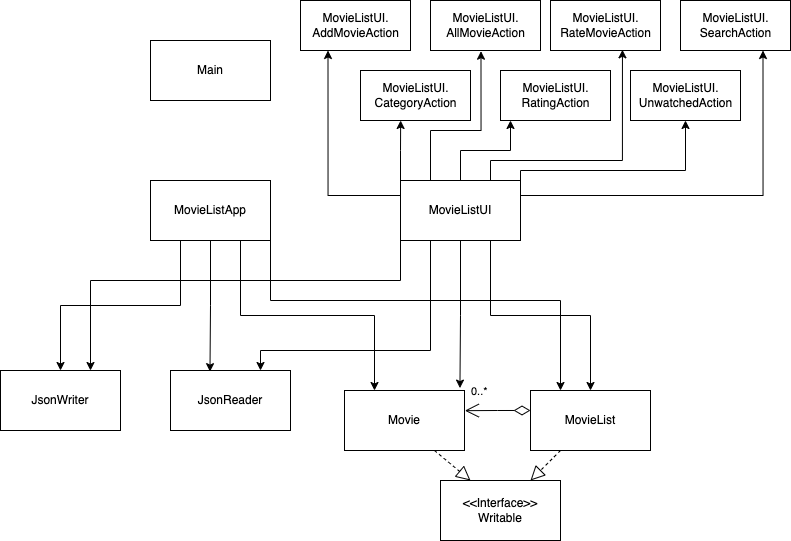

The diagram above was exported from draw.io. Its source (the exported page's mxGraphModel, read from the mxfile embedded in the PNG):
<mxGraphModel dx="912" dy="377" grid="1" gridSize="10" guides="1" tooltips="1" connect="1" arrows="1" fold="1" page="1" pageScale="1" pageWidth="827" pageHeight="1169" math="0" shadow="0">
  <root>
    <mxCell id="WIyWlLk6GJQsqaUBKTNV-0" />
    <mxCell id="WIyWlLk6GJQsqaUBKTNV-1" parent="WIyWlLk6GJQsqaUBKTNV-0" />
    <mxCell id="iT0DC-7GSw063WybQRAB-22" style="edgeStyle=orthogonalEdgeStyle;rounded=0;orthogonalLoop=1;jettySize=auto;html=1;exitX=0.25;exitY=1;exitDx=0;exitDy=0;entryX=0.5;entryY=0;entryDx=0;entryDy=0;" edge="1" parent="WIyWlLk6GJQsqaUBKTNV-1" source="iT0DC-7GSw063WybQRAB-0" target="iT0DC-7GSw063WybQRAB-10">
      <mxGeometry relative="1" as="geometry" />
    </mxCell>
    <mxCell id="iT0DC-7GSw063WybQRAB-23" style="edgeStyle=orthogonalEdgeStyle;rounded=0;orthogonalLoop=1;jettySize=auto;html=1;exitX=0.5;exitY=1;exitDx=0;exitDy=0;entryX=0.329;entryY=0.019;entryDx=0;entryDy=0;entryPerimeter=0;" edge="1" parent="WIyWlLk6GJQsqaUBKTNV-1" source="iT0DC-7GSw063WybQRAB-0" target="iT0DC-7GSw063WybQRAB-9">
      <mxGeometry relative="1" as="geometry" />
    </mxCell>
    <mxCell id="iT0DC-7GSw063WybQRAB-24" style="edgeStyle=orthogonalEdgeStyle;rounded=0;orthogonalLoop=1;jettySize=auto;html=1;exitX=0.75;exitY=1;exitDx=0;exitDy=0;entryX=0.25;entryY=0;entryDx=0;entryDy=0;" edge="1" parent="WIyWlLk6GJQsqaUBKTNV-1" source="iT0DC-7GSw063WybQRAB-0" target="iT0DC-7GSw063WybQRAB-2">
      <mxGeometry relative="1" as="geometry" />
    </mxCell>
    <mxCell id="iT0DC-7GSw063WybQRAB-25" style="edgeStyle=orthogonalEdgeStyle;rounded=0;orthogonalLoop=1;jettySize=auto;html=1;exitX=1;exitY=0.75;exitDx=0;exitDy=0;entryX=0.25;entryY=0;entryDx=0;entryDy=0;" edge="1" parent="WIyWlLk6GJQsqaUBKTNV-1" source="iT0DC-7GSw063WybQRAB-0" target="iT0DC-7GSw063WybQRAB-3">
      <mxGeometry relative="1" as="geometry">
        <Array as="points">
          <mxPoint x="280" y="310" />
          <mxPoint x="570" y="310" />
        </Array>
      </mxGeometry>
    </mxCell>
    <mxCell id="iT0DC-7GSw063WybQRAB-0" value="MovieListApp" style="rounded=0;whiteSpace=wrap;html=1;" vertex="1" parent="WIyWlLk6GJQsqaUBKTNV-1">
      <mxGeometry x="160" y="190" width="120" height="60" as="geometry" />
    </mxCell>
    <mxCell id="iT0DC-7GSw063WybQRAB-28" style="edgeStyle=orthogonalEdgeStyle;rounded=0;orthogonalLoop=1;jettySize=auto;html=1;exitX=0;exitY=0.75;exitDx=0;exitDy=0;entryX=0.75;entryY=0;entryDx=0;entryDy=0;" edge="1" parent="WIyWlLk6GJQsqaUBKTNV-1" source="iT0DC-7GSw063WybQRAB-1" target="iT0DC-7GSw063WybQRAB-10">
      <mxGeometry relative="1" as="geometry">
        <Array as="points">
          <mxPoint x="410" y="290" />
          <mxPoint x="100" y="290" />
        </Array>
      </mxGeometry>
    </mxCell>
    <mxCell id="iT0DC-7GSw063WybQRAB-29" style="edgeStyle=orthogonalEdgeStyle;rounded=0;orthogonalLoop=1;jettySize=auto;html=1;exitX=0.25;exitY=1;exitDx=0;exitDy=0;entryX=0.75;entryY=0;entryDx=0;entryDy=0;" edge="1" parent="WIyWlLk6GJQsqaUBKTNV-1" source="iT0DC-7GSw063WybQRAB-1" target="iT0DC-7GSw063WybQRAB-9">
      <mxGeometry relative="1" as="geometry">
        <Array as="points">
          <mxPoint x="440" y="360" />
          <mxPoint x="270" y="360" />
        </Array>
      </mxGeometry>
    </mxCell>
    <mxCell id="iT0DC-7GSw063WybQRAB-30" style="edgeStyle=orthogonalEdgeStyle;rounded=0;orthogonalLoop=1;jettySize=auto;html=1;exitX=0.5;exitY=1;exitDx=0;exitDy=0;entryX=0.962;entryY=-0.04;entryDx=0;entryDy=0;entryPerimeter=0;" edge="1" parent="WIyWlLk6GJQsqaUBKTNV-1" source="iT0DC-7GSw063WybQRAB-1" target="iT0DC-7GSw063WybQRAB-2">
      <mxGeometry relative="1" as="geometry" />
    </mxCell>
    <mxCell id="iT0DC-7GSw063WybQRAB-31" style="edgeStyle=orthogonalEdgeStyle;rounded=0;orthogonalLoop=1;jettySize=auto;html=1;exitX=0.75;exitY=1;exitDx=0;exitDy=0;" edge="1" parent="WIyWlLk6GJQsqaUBKTNV-1" source="iT0DC-7GSw063WybQRAB-1" target="iT0DC-7GSw063WybQRAB-3">
      <mxGeometry relative="1" as="geometry" />
    </mxCell>
    <mxCell id="iT0DC-7GSw063WybQRAB-39" style="edgeStyle=orthogonalEdgeStyle;rounded=0;orthogonalLoop=1;jettySize=auto;html=1;exitX=0;exitY=0.25;exitDx=0;exitDy=0;entryX=0.25;entryY=1;entryDx=0;entryDy=0;" edge="1" parent="WIyWlLk6GJQsqaUBKTNV-1" source="iT0DC-7GSw063WybQRAB-1" target="iT0DC-7GSw063WybQRAB-32">
      <mxGeometry relative="1" as="geometry" />
    </mxCell>
    <mxCell id="iT0DC-7GSw063WybQRAB-40" style="edgeStyle=orthogonalEdgeStyle;rounded=0;orthogonalLoop=1;jettySize=auto;html=1;exitX=0;exitY=0;exitDx=0;exitDy=0;entryX=0.365;entryY=1;entryDx=0;entryDy=0;entryPerimeter=0;" edge="1" parent="WIyWlLk6GJQsqaUBKTNV-1" source="iT0DC-7GSw063WybQRAB-1" target="iT0DC-7GSw063WybQRAB-36">
      <mxGeometry relative="1" as="geometry" />
    </mxCell>
    <mxCell id="iT0DC-7GSw063WybQRAB-41" style="edgeStyle=orthogonalEdgeStyle;rounded=0;orthogonalLoop=1;jettySize=auto;html=1;exitX=0.25;exitY=0;exitDx=0;exitDy=0;entryX=0.459;entryY=1.014;entryDx=0;entryDy=0;entryPerimeter=0;" edge="1" parent="WIyWlLk6GJQsqaUBKTNV-1" source="iT0DC-7GSw063WybQRAB-1" target="iT0DC-7GSw063WybQRAB-33">
      <mxGeometry relative="1" as="geometry">
        <Array as="points">
          <mxPoint x="440" y="140" />
          <mxPoint x="491" y="140" />
        </Array>
      </mxGeometry>
    </mxCell>
    <mxCell id="iT0DC-7GSw063WybQRAB-42" style="edgeStyle=orthogonalEdgeStyle;rounded=0;orthogonalLoop=1;jettySize=auto;html=1;exitX=0.5;exitY=0;exitDx=0;exitDy=0;" edge="1" parent="WIyWlLk6GJQsqaUBKTNV-1" source="iT0DC-7GSw063WybQRAB-1">
      <mxGeometry relative="1" as="geometry">
        <mxPoint x="520" y="130" as="targetPoint" />
      </mxGeometry>
    </mxCell>
    <mxCell id="iT0DC-7GSw063WybQRAB-45" style="edgeStyle=orthogonalEdgeStyle;rounded=0;orthogonalLoop=1;jettySize=auto;html=1;exitX=0.75;exitY=0;exitDx=0;exitDy=0;entryX=0.654;entryY=0.986;entryDx=0;entryDy=0;entryPerimeter=0;" edge="1" parent="WIyWlLk6GJQsqaUBKTNV-1" source="iT0DC-7GSw063WybQRAB-1" target="iT0DC-7GSw063WybQRAB-34">
      <mxGeometry relative="1" as="geometry">
        <Array as="points">
          <mxPoint x="500" y="170" />
          <mxPoint x="632" y="170" />
        </Array>
      </mxGeometry>
    </mxCell>
    <mxCell id="iT0DC-7GSw063WybQRAB-46" style="edgeStyle=orthogonalEdgeStyle;rounded=0;orthogonalLoop=1;jettySize=auto;html=1;exitX=1;exitY=0;exitDx=0;exitDy=0;" edge="1" parent="WIyWlLk6GJQsqaUBKTNV-1" source="iT0DC-7GSw063WybQRAB-1" target="iT0DC-7GSw063WybQRAB-38">
      <mxGeometry relative="1" as="geometry">
        <Array as="points">
          <mxPoint x="530" y="180" />
          <mxPoint x="695" y="180" />
        </Array>
      </mxGeometry>
    </mxCell>
    <mxCell id="iT0DC-7GSw063WybQRAB-47" style="edgeStyle=orthogonalEdgeStyle;rounded=0;orthogonalLoop=1;jettySize=auto;html=1;exitX=1;exitY=0.25;exitDx=0;exitDy=0;entryX=0.75;entryY=1;entryDx=0;entryDy=0;" edge="1" parent="WIyWlLk6GJQsqaUBKTNV-1" source="iT0DC-7GSw063WybQRAB-1" target="iT0DC-7GSw063WybQRAB-35">
      <mxGeometry relative="1" as="geometry" />
    </mxCell>
    <mxCell id="iT0DC-7GSw063WybQRAB-1" value="MovieListUI" style="rounded=0;whiteSpace=wrap;html=1;" vertex="1" parent="WIyWlLk6GJQsqaUBKTNV-1">
      <mxGeometry x="410" y="190" width="120" height="60" as="geometry" />
    </mxCell>
    <mxCell id="iT0DC-7GSw063WybQRAB-2" value="Movie" style="rounded=0;whiteSpace=wrap;html=1;" vertex="1" parent="WIyWlLk6GJQsqaUBKTNV-1">
      <mxGeometry x="354" y="400" width="120" height="60" as="geometry" />
    </mxCell>
    <mxCell id="iT0DC-7GSw063WybQRAB-3" value="MovieList" style="rounded=0;whiteSpace=wrap;html=1;" vertex="1" parent="WIyWlLk6GJQsqaUBKTNV-1">
      <mxGeometry x="540" y="400" width="120" height="60" as="geometry" />
    </mxCell>
    <mxCell id="iT0DC-7GSw063WybQRAB-4" value="&amp;lt;&amp;lt;Interface&amp;gt;&amp;gt;&lt;br&gt;Writable" style="rounded=0;whiteSpace=wrap;html=1;" vertex="1" parent="WIyWlLk6GJQsqaUBKTNV-1">
      <mxGeometry x="450" y="490" width="120" height="60" as="geometry" />
    </mxCell>
    <mxCell id="iT0DC-7GSw063WybQRAB-9" value="JsonReader" style="rounded=0;whiteSpace=wrap;html=1;" vertex="1" parent="WIyWlLk6GJQsqaUBKTNV-1">
      <mxGeometry x="180" y="380" width="120" height="60" as="geometry" />
    </mxCell>
    <mxCell id="iT0DC-7GSw063WybQRAB-10" value="JsonWriter" style="rounded=0;whiteSpace=wrap;html=1;" vertex="1" parent="WIyWlLk6GJQsqaUBKTNV-1">
      <mxGeometry x="10" y="380" width="120" height="60" as="geometry" />
    </mxCell>
    <mxCell id="iT0DC-7GSw063WybQRAB-11" value="Main" style="rounded=0;whiteSpace=wrap;html=1;" vertex="1" parent="WIyWlLk6GJQsqaUBKTNV-1">
      <mxGeometry x="160" y="50" width="120" height="60" as="geometry" />
    </mxCell>
    <mxCell id="iT0DC-7GSw063WybQRAB-12" value="" style="endArrow=block;dashed=1;endFill=0;endSize=12;html=1;rounded=0;entryX=0.75;entryY=0;entryDx=0;entryDy=0;exitX=0.25;exitY=1;exitDx=0;exitDy=0;" edge="1" parent="WIyWlLk6GJQsqaUBKTNV-1" source="iT0DC-7GSw063WybQRAB-3" target="iT0DC-7GSw063WybQRAB-4">
      <mxGeometry width="160" relative="1" as="geometry">
        <mxPoint x="540" y="360" as="sourcePoint" />
        <mxPoint x="610" y="470" as="targetPoint" />
      </mxGeometry>
    </mxCell>
    <mxCell id="iT0DC-7GSw063WybQRAB-14" value="" style="endArrow=block;dashed=1;endFill=0;endSize=12;html=1;rounded=0;entryX=0.25;entryY=0;entryDx=0;entryDy=0;exitX=0.75;exitY=1;exitDx=0;exitDy=0;" edge="1" parent="WIyWlLk6GJQsqaUBKTNV-1" source="iT0DC-7GSw063WybQRAB-2" target="iT0DC-7GSw063WybQRAB-4">
      <mxGeometry width="160" relative="1" as="geometry">
        <mxPoint x="480" y="360" as="sourcePoint" />
        <mxPoint x="570" y="410" as="targetPoint" />
      </mxGeometry>
    </mxCell>
    <mxCell id="iT0DC-7GSw063WybQRAB-17" value="0..*" style="endArrow=open;html=1;endSize=12;startArrow=diamondThin;startSize=14;startFill=0;edgeStyle=orthogonalEdgeStyle;align=left;verticalAlign=bottom;rounded=0;exitX=0;exitY=0.333;exitDx=0;exitDy=0;exitPerimeter=0;entryX=1.003;entryY=0.336;entryDx=0;entryDy=0;entryPerimeter=0;" edge="1" parent="WIyWlLk6GJQsqaUBKTNV-1" source="iT0DC-7GSw063WybQRAB-3" target="iT0DC-7GSw063WybQRAB-2">
      <mxGeometry x="0.8349" y="-10" relative="1" as="geometry">
        <mxPoint x="370" y="470" as="sourcePoint" />
        <mxPoint x="530" y="470" as="targetPoint" />
        <mxPoint as="offset" />
      </mxGeometry>
    </mxCell>
    <mxCell id="iT0DC-7GSw063WybQRAB-32" value="MovieListUI.&lt;br&gt;AddMovieAction" style="html=1;" vertex="1" parent="WIyWlLk6GJQsqaUBKTNV-1">
      <mxGeometry x="310" y="10" width="110" height="50" as="geometry" />
    </mxCell>
    <mxCell id="iT0DC-7GSw063WybQRAB-33" value="MovieListUI.&lt;br&gt;AllMovieAction" style="html=1;" vertex="1" parent="WIyWlLk6GJQsqaUBKTNV-1">
      <mxGeometry x="440" y="10" width="110" height="50" as="geometry" />
    </mxCell>
    <mxCell id="iT0DC-7GSw063WybQRAB-34" value="MovieListUI.&lt;br&gt;RateMovieAction" style="html=1;" vertex="1" parent="WIyWlLk6GJQsqaUBKTNV-1">
      <mxGeometry x="560" y="10" width="110" height="50" as="geometry" />
    </mxCell>
    <mxCell id="iT0DC-7GSw063WybQRAB-35" value="MovieListUI.&lt;br&gt;SearchAction" style="html=1;" vertex="1" parent="WIyWlLk6GJQsqaUBKTNV-1">
      <mxGeometry x="690" y="10" width="110" height="50" as="geometry" />
    </mxCell>
    <mxCell id="iT0DC-7GSw063WybQRAB-36" value="MovieListUI.&lt;br&gt;CategoryAction" style="html=1;" vertex="1" parent="WIyWlLk6GJQsqaUBKTNV-1">
      <mxGeometry x="370" y="80" width="110" height="50" as="geometry" />
    </mxCell>
    <mxCell id="iT0DC-7GSw063WybQRAB-38" value="MovieListUI.&lt;br&gt;UnwatchedAction" style="html=1;" vertex="1" parent="WIyWlLk6GJQsqaUBKTNV-1">
      <mxGeometry x="640" y="80" width="110" height="50" as="geometry" />
    </mxCell>
    <mxCell id="iT0DC-7GSw063WybQRAB-37" value="MovieListUI.&lt;br&gt;RatingAction" style="html=1;" vertex="1" parent="WIyWlLk6GJQsqaUBKTNV-1">
      <mxGeometry x="510" y="80" width="110" height="50" as="geometry" />
    </mxCell>
  </root>
</mxGraphModel>